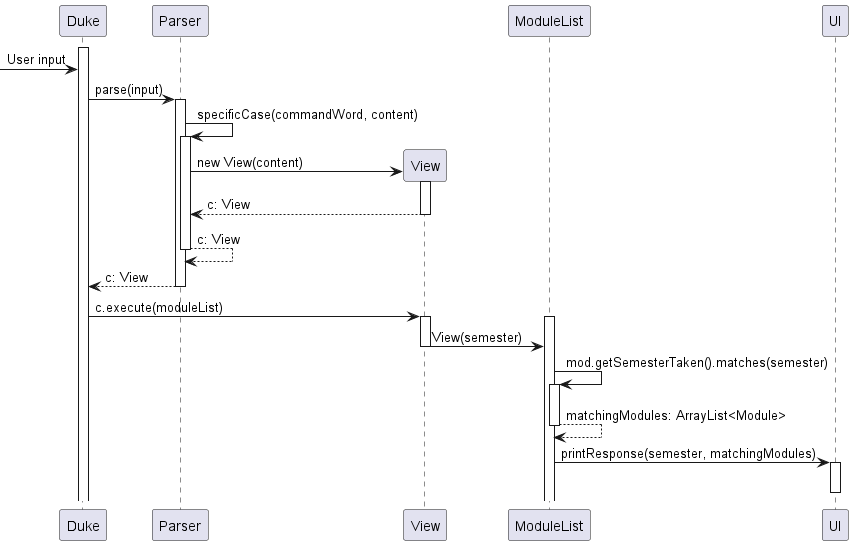

The diagram above was rendered by PlantUML. Its source (embedded in the PNG):
@startuml
activate Duke
[-> Duke: User input
Duke -> Parser: parse(input)
activate Parser
Parser -> Parser: specificCase(commandWord, content)
activate Parser
create View
Parser -> View: new View(content)
activate View
return c: View
return c: View
return c: View
deactivate Parser
Duke -> View: c.execute(moduleList)
activate View
activate ModuleList
View -> ModuleList: View(semester)
deactivate View
ModuleList -> ModuleList: mod.getSemesterTaken().matches(semester)
activate ModuleList
return matchingModules: ArrayList<Module>
ModuleList -> UI: printResponse(semester, matchingModules)
activate UI
deactivate UI

@enduml